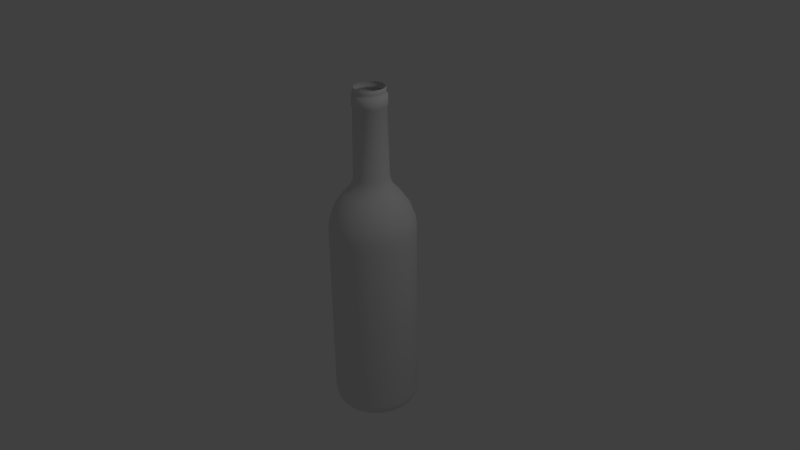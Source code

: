 # Source: wineGlass.blend  (saved by Blender 2.69.0; exported with 4.5.12 LTS)
import bpy
from mathutils import Matrix  # noqa: F401  (used for matrix-valued properties, if any)

bpy.ops.wm.read_factory_settings(use_empty=True)
scene = bpy.context.scene
scene.name = 'Scene'

# ---- collections
col_collection_1 = bpy.data.collections.new('Collection 1'); scene.collection.children.link(col_collection_1)

# ---- world
world_world = bpy.data.worlds.new('World'); scene.world = world_world
world_world.color = (0.05088, 0.05088, 0.05088)
world_world.use_sun_shadow = False
world_world.sun_shadow_jitter_overblur = 0.0
world_world.cycles.sampling_method = 'MANUAL'
world_world.cycles.sample_map_resolution = 256

# ---- cameras
cam_camera = bpy.data.cameras.new('Camera')
cam_camera.clip_end = 100.0
cam_camera.lens = 35.0
cam_camera.sensor_width = 32.0
cam_camera.sensor_height = 18.0
cam_camera.ortho_scale = 7.314
cam_camera.dof.focus_distance = 0.0
cam_camera.dof.aperture_fstop = 128.0

# ---- lights
light_lamp = bpy.data.lights.new('Lamp', 'POINT')
light_lamp.transmission_factor = 0.0
light_lamp.cutoff_distance = 30.0
light_lamp.energy = 100.0
light_lamp.shadow_buffer_clip_start = 1.001
light_lamp.shadow_soft_size = 0.1
light_lamp.shadow_maximum_resolution = 0.006
light_lamp.use_absolute_resolution = True
light_lamp.cycles.use_multiple_importance_sampling = False

# ---- meshes
me_cube_002 = bpy.data.meshes.new('Cube.002')
me_cube_002.from_pydata([(-0.3731, -0.2711, -5.263), (-0.4877, -0.3543, -5.42), (0.5402, -0.1755, 6.439), (0.5643, -0.1833, 6.363), (0.5616, -0.1825, 6.271), (0.5494, -0.1785, 6.222), (0.6059, -0.1969, 6.173), (0.6177, -0.2007, 5.808), (0.579, -0.1881, 5.757), (0.626, -0.2034, 3.165), (0.6603, -0.2145, 2.993), (0.7644, -0.2484, 2.751), (0.9888, -0.3213, 2.513), (1.315, -0.4272, 2.032), (1.496, -0.4862, 1.527), (1.539, -0.5001, 1.212), (1.539, -0.5001, 0.7402), (1.537, -0.4995, -5.82), (1.497, -0.4863, -6.033), (1.423, -0.4624, -6.161), (1.298, -0.4217, -6.279), (1.106, -0.3592, -6.383), (0.2973, -0.09661, -5.162), (1.475e-07, -3.539e-08, -5.113), (-0.6023, -0.4376, -5.662), (-0.7169, -0.5209, -6.06), (0.4595, -0.3339, 6.439), (0.48, -0.3487, 6.363), (0.4777, -0.3471, 6.271), (0.4673, -0.3395, 6.222), (0.5154, -0.3744, 6.173), (0.5254, -0.3817, 5.808), (0.4925, -0.3579, 5.757), (0.5325, -0.3869, 3.165), (0.5617, -0.4081, 2.993), (0.6503, -0.4725, 2.751), (0.8412, -0.6111, 2.513), (1.118, -0.8126, 2.032), (1.273, -0.9248, 1.527), (1.309, -0.9513, 1.212), (1.309, -0.9513, 0.7402), (1.308, -0.95, -5.82), (1.273, -0.925, -6.033), (1.21, -0.8795, -6.161), (1.104, -0.8022, -6.279), (0.9405, -0.6833, -6.383), (0.2529, -0.1838, -5.161), (-0.8315, -0.6041, -6.399), (-0.2711, -0.3731, -5.253), (0.3339, -0.4595, 6.439), (0.3487, -0.48, 6.363), (0.3471, -0.4777, 6.271), (0.3395, -0.4673, 6.222), (0.3744, -0.5154, 6.173), (0.3817, -0.5254, 5.808), (0.3579, -0.4925, 5.757), (0.3869, -0.5325, 3.165), (0.4081, -0.5616, 2.993), (0.4725, -0.6503, 2.751), (0.6111, -0.8412, 2.513), (0.8126, -1.118, 2.032), (0.9248, -1.273, 1.527), (0.9513, -1.309, 1.212), (0.9513, -1.309, 0.7402), (0.95, -1.308, -5.82), (0.925, -1.273, -6.033), (0.8795, -1.21, -6.161), (0.8022, -1.104, -6.279), (0.6833, -0.9405, -6.383), (0.1838, -0.2529, -5.158), (-0.3543, -0.4877, -5.4), (-0.4376, -0.6023, -5.616), (0.1755, -0.5402, 6.439), (0.1833, -0.5643, 6.363), (0.1825, -0.5616, 6.271), (0.1785, -0.5494, 6.222), (0.1969, -0.6059, 6.173), (0.2007, -0.6177, 5.808), (0.1881, -0.579, 5.757), (0.2034, -0.626, 3.165), (0.2145, -0.6603, 2.993), (0.2484, -0.7644, 2.751), (0.3213, -0.9888, 2.513), (0.4272, -1.315, 2.032), (0.4862, -1.496, 1.527), (0.5001, -1.539, 1.212), (0.5001, -1.539, 0.7402), (0.4995, -1.537, -5.82), (0.4863, -1.497, -6.033), (0.4624, -1.423, -6.161), (0.4217, -1.298, -6.279), (0.3592, -1.106, -6.383), (0.09661, -0.2973, -5.154), (-0.5209, -0.7169, -5.984), (-0.6041, -0.8315, -6.399), (-3.874e-07, -0.568, 6.439), (-4.172e-07, -0.5933, 6.363), (-2.98e-07, -0.5905, 6.271), (-3.427e-07, -0.5776, 6.222), (-4.321e-07, -0.637, 6.173), (-4.172e-07, -0.6495, 5.808), (-4.023e-07, -0.6088, 5.757), (1.788e-07, -0.6582, 3.165), (2.384e-07, -0.6942, 2.993), (1.788e-07, -0.8038, 2.751), (5.96e-08, -1.04, 2.513), (-1.788e-07, -1.382, 2.032), (-8.941e-08, -1.573, 1.527), (-2.98e-08, -1.618, 1.212), (-2.98e-08, -1.618, 0.7402), (-5.96e-08, -1.616, -5.82), (1.192e-07, -1.574, -6.033), (1.192e-07, -1.496, -6.161), (2.384e-07, -1.365, -6.279), (2.98e-07, -1.163, -6.383), (3.934e-07, -0.3126, -5.152), (-0.1425, -0.4386, -5.248), (-0.1863, -0.5733, -5.388), (-0.1755, -0.5402, 6.439), (-0.1833, -0.5643, 6.363), (-0.1825, -0.5616, 6.271), (-0.1785, -0.5494, 6.222), (-0.1969, -0.6059, 6.173), (-0.2007, -0.6177, 5.808), (-0.1881, -0.579, 5.757), (-0.2034, -0.626, 3.165), (-0.2145, -0.6603, 2.993), (-0.2484, -0.7644, 2.751), (-0.3213, -0.9888, 2.513), (-0.4272, -1.315, 2.032), (-0.4862, -1.496, 1.527), (-0.5001, -1.539, 1.212), (-0.5001, -1.539, 0.7402), (-0.4995, -1.537, -5.82), (-0.4863, -1.497, -6.033), (-0.4624, -1.423, -6.161), (-0.4217, -1.298, -6.279), (-0.3592, -1.106, -6.383), (-0.09661, -0.2973, -5.152), (-0.2301, -0.7081, -5.593), (-0.2738, -0.8428, -5.955), (-0.3339, -0.4595, 6.439), (-0.3487, -0.48, 6.363), (-0.3471, -0.4777, 6.271), (-0.3395, -0.4673, 6.222), (-0.3744, -0.5154, 6.173), (-0.3817, -0.5254, 5.808), (-0.3579, -0.4925, 5.757), (-0.3869, -0.5325, 3.165), (-0.4081, -0.5616, 2.993), (-0.4725, -0.6503, 2.751), (-0.6111, -0.8412, 2.513), (-0.8126, -1.118, 2.032), (-0.9248, -1.273, 1.527), (-0.9513, -1.309, 1.212), (-0.9513, -1.309, 0.7402), (-0.95, -1.308, -5.82), (-0.925, -1.273, -6.033), (-0.8795, -1.21, -6.161), (-0.8022, -1.104, -6.279), (-0.6833, -0.9405, -6.383), (-0.1838, -0.2529, -5.154), (-0.3176, -0.9775, -6.279), (3.767e-07, -0.4612, -5.248), (-0.4595, -0.3339, 6.439), (-0.48, -0.3487, 6.363), (-0.4777, -0.3471, 6.271), (-0.4673, -0.3395, 6.222), (-0.5154, -0.3744, 6.173), (-0.5254, -0.3817, 5.808), (-0.4925, -0.3579, 5.757), (-0.5325, -0.3869, 3.165), (-0.5616, -0.4081, 2.993), (-0.6503, -0.4725, 2.751), (-0.8412, -0.6111, 2.513), (-1.118, -0.8126, 2.032), (-1.273, -0.9248, 1.527), (-1.309, -0.9513, 1.212), (-1.309, -0.9513, 0.7402), (-1.308, -0.95, -5.82), (-1.273, -0.925, -6.033), (-1.21, -0.8795, -6.161), (-1.104, -0.8022, -6.279), (-0.9405, -0.6833, -6.383), (-0.2529, -0.1838, -5.158), (3.608e-07, -0.6028, -5.389), (3.449e-07, -0.7445, -5.596), (-0.5402, -0.1755, 6.439), (-0.5643, -0.1833, 6.363), (-0.5616, -0.1825, 6.271), (-0.5494, -0.1785, 6.222), (-0.6059, -0.1969, 6.173), (-0.6177, -0.2007, 5.808), (-0.579, -0.1881, 5.757), (-0.626, -0.2034, 3.165), (-0.6603, -0.2145, 2.993), (-0.7644, -0.2484, 2.751), (-0.9888, -0.3213, 2.513), (-1.315, -0.4272, 2.032), (-1.496, -0.4862, 1.527), (-1.539, -0.5001, 1.212), (-1.539, -0.5001, 0.7402), (-1.537, -0.4995, -5.82), (-1.497, -0.4863, -6.033), (-1.423, -0.4624, -6.161), (-1.298, -0.4217, -6.279), (-1.106, -0.3592, -6.383), (-0.2973, -0.09661, -5.16), (3.29e-07, -0.8861, -5.938), (3.131e-07, -1.028, -6.381), (-0.568, 7.451e-07, 6.439), (-0.5933, 8.047e-07, 6.363), (-0.5905, 6.855e-07, 6.271), (-0.5776, 7.6e-07, 6.222), (-0.637, 8.792e-07, 6.173), (-0.6495, 8.494e-07, 5.808), (-0.6088, 8.047e-07, 5.757), (-0.6582, 2.98e-07, 3.165), (-0.6942, 2.235e-07, 2.993), (-0.8038, 3.427e-07, 2.751), (-1.04, 6.258e-07, 2.513), (-1.382, 1.013e-06, 2.032), (-1.573, 1.132e-06, 1.527), (-1.618, 8.941e-07, 1.212), (-1.618, 8.941e-07, 0.7402), (-1.616, 1.162e-06, -5.82), (-1.574, 1.073e-06, -6.033), (-1.496, 9.239e-07, -6.161), (-1.365, 6.258e-07, -6.279), (-1.163, 5.364e-07, -6.383), (-0.3126, 5.261e-09, -5.161), (0.1425, -0.4386, -5.254), (0.1863, -0.5733, -5.403), (-0.5402, 0.1755, 6.439), (-0.5643, 0.1833, 6.363), (-0.5616, 0.1825, 6.271), (-0.5494, 0.1785, 6.222), (-0.6059, 0.1969, 6.173), (-0.6177, 0.2007, 5.808), (-0.579, 0.1881, 5.757), (-0.626, 0.2034, 3.165), (-0.6603, 0.2145, 2.993), (-0.7644, 0.2484, 2.751), (-0.9888, 0.3213, 2.513), (-1.315, 0.4272, 2.032), (-1.496, 0.4862, 1.527), (-1.539, 0.5001, 1.212), (-1.539, 0.5001, 0.7402), (-1.537, 0.4995, -5.82), (-1.497, 0.4863, -6.033), (-1.423, 0.4624, -6.161), (-1.298, 0.4217, -6.279), (-1.106, 0.3592, -6.383), (-0.2973, 0.09661, -5.158), (0.2301, -0.7081, -5.626), (0.2738, -0.8428, -6.024), (-0.4595, 0.3339, 6.439), (-0.48, 0.3487, 6.363), (-0.4777, 0.3471, 6.271), (-0.4673, 0.3395, 6.222), (-0.5154, 0.3744, 6.173), (-0.5254, 0.3817, 5.808), (-0.4925, 0.3579, 5.757), (-0.5325, 0.3869, 3.165), (-0.5616, 0.4081, 2.993), (-0.6503, 0.4725, 2.751), (-0.8412, 0.6111, 2.513), (-1.118, 0.8126, 2.032), (-1.273, 0.9248, 1.527), (-1.309, 0.9513, 1.212), (-1.309, 0.9513, 0.7402), (-1.308, 0.95, -5.82), (-1.273, 0.925, -6.033), (-1.21, 0.8795, -6.161), (-1.104, 0.8022, -6.279), (-0.9405, 0.6833, -6.383), (-0.2529, 0.1838, -5.152), (0.3176, -0.9775, -6.399), (0.2711, -0.3731, -5.264), (-0.3339, 0.4595, 6.439), (-0.3487, 0.48, 6.363), (-0.3471, 0.4777, 6.271), (-0.3395, 0.4673, 6.222), (-0.3744, 0.5154, 6.173), (-0.3817, 0.5254, 5.808), (-0.3579, 0.4925, 5.757), (-0.3869, 0.5325, 3.165), (-0.4081, 0.5617, 2.993), (-0.4725, 0.6503, 2.751), (-0.6111, 0.8412, 2.513), (-0.8126, 1.118, 2.032), (-0.9248, 1.273, 1.527), (-0.9513, 1.309, 1.212), (-0.9513, 1.309, 0.7402), (-0.95, 1.308, -5.82), (-0.925, 1.273, -6.033), (-0.8795, 1.21, -6.161), (-0.8022, 1.104, -6.279), (-0.6833, 0.9405, -6.383), (-0.1838, 0.2529, -5.144), (0.3543, -0.4877, -5.426), (0.4376, -0.6023, -5.679), (-0.1755, 0.5402, 6.439), (-0.1833, 0.5643, 6.363), (-0.1825, 0.5616, 6.271), (-0.1785, 0.5494, 6.222), (-0.1969, 0.6059, 6.173), (-0.2007, 0.6177, 5.808), (-0.1881, 0.579, 5.757), (-0.2034, 0.626, 3.165), (-0.2145, 0.6603, 2.993), (-0.2484, 0.7644, 2.751), (-0.3213, 0.9888, 2.513), (-0.4272, 1.315, 2.032), (-0.4862, 1.496, 1.527), (-0.5001, 1.539, 1.212), (-0.5001, 1.539, 0.7402), (-0.4995, 1.537, -5.82), (-0.4863, 1.497, -6.033), (-0.4624, 1.423, -6.161), (-0.4217, 1.298, -6.279), (-0.3592, 1.106, -6.383), (-0.09661, 0.2973, -5.137), (0.5209, -0.7169, -6.133), (0.6041, -0.8315, -6.399), (1.132e-06, 0.568, 6.439), (1.207e-06, 0.5933, 6.363), (1.058e-06, 0.5905, 6.271), (1.177e-06, 0.5776, 6.222), (1.326e-06, 0.637, 6.173), (1.237e-06, 0.6495, 5.808), (1.177e-06, 0.6088, 5.757), (7.153e-07, 0.6582, 3.165), (6.855e-07, 0.6942, 2.993), (8.196e-07, 0.8038, 2.751), (1.311e-06, 1.04, 2.513), (1.878e-06, 1.382, 2.032), (2.176e-06, 1.573, 1.527), (1.907e-06, 1.618, 1.212), (1.907e-06, 1.618, 1.111), (2.295e-06, 1.616, -5.82), (2.116e-06, 1.574, -6.033), (1.907e-06, 1.496, -6.161), (1.55e-06, 1.365, -6.279), (1.281e-06, 1.163, -6.383), (4.159e-07, 0.3126, -5.132), (0.3731, -0.2711, -5.274), (0.4877, -0.3543, -5.45), (0.1755, 0.5402, 6.439), (0.1833, 0.5643, 6.363), (0.1825, 0.5616, 6.271), (0.1785, 0.5494, 6.222), (0.1969, 0.6059, 6.173), (0.2007, 0.6177, 5.808), (0.1881, 0.579, 5.757), (0.2034, 0.626, 3.165), (0.2145, 0.6603, 2.993), (0.2484, 0.7644, 2.751), (0.3213, 0.9888, 2.513), (0.4272, 1.315, 2.032), (0.4862, 1.496, 1.527), (0.5001, 1.539, 1.599), (0.5001, 1.539, 1.317), (0.4995, 1.537, -5.82), (0.4863, 1.497, -6.033), (0.4624, 1.423, -6.161), (0.4217, 1.298, -6.279), (0.3592, 1.106, -6.383), (0.09661, 0.2973, -5.133), (0.6023, -0.4376, -5.743), (0.7169, -0.5209, -6.416), (0.3339, 0.4595, 6.439), (0.3487, 0.48, 6.363), (0.3471, 0.4777, 6.271), (0.3395, 0.4673, 6.222), (0.3744, 0.5154, 6.173), (0.3817, 0.5254, 5.808), (0.3579, 0.4925, 5.757), (0.3869, 0.5325, 3.165), (0.4081, 0.5616, 2.993), (0.4725, 0.6503, 2.751), (0.6111, 0.8412, 2.513), (0.8126, 1.118, 2.032), (0.9248, 1.273, 1.527), (0.9513, 1.309, 1.212), (0.9513, 1.309, 0.7402), (0.95, 1.308, -5.82), (0.925, 1.273, -6.033), (0.8795, 1.21, -6.161), (0.8022, 1.104, -6.279), (0.6833, 0.9405, -6.383), (0.1838, 0.2529, -5.137), (0.8315, -0.6041, -6.399), (0.4386, -0.1425, -5.279), (0.4595, 0.3339, 6.439), (0.48, 0.3487, 6.363), (0.4777, 0.3471, 6.271), (0.4673, 0.3395, 6.222), (0.5154, 0.3744, 6.173), (0.5254, 0.3817, 5.808), (0.4925, 0.3579, 5.757), (0.5325, 0.3869, 3.165), (0.5617, 0.4081, 2.993), (0.6503, 0.4725, 2.751), (0.8412, 0.6111, 2.513), (1.118, 0.8126, 2.032), (1.273, 0.9248, 1.527), (1.309, 0.9513, 1.212), (1.309, 0.9513, 0.7402), (1.308, 0.95, -5.82), (1.273, 0.925, -6.033), (1.21, 0.8795, -6.161), (1.104, 0.8022, -6.279), (0.9405, 0.6833, -6.383), (0.2529, 0.1838, -5.145), (0.5733, -0.1863, -5.467), (0.7081, -0.2301, -5.8), (0.5402, 0.1755, 6.439), (0.5643, 0.1833, 6.363), (0.5616, 0.1825, 6.271), (0.5494, 0.1785, 6.222), (0.6059, 0.1969, 6.173), (0.6177, 0.2007, 5.808), (0.579, 0.1881, 5.757), (0.626, 0.2034, 3.165), (0.6603, 0.2145, 2.993), (0.7644, 0.2484, 2.751), (0.9888, 0.3213, 2.513), (1.315, 0.4272, 2.032), (1.496, 0.4862, 1.527), (1.539, 0.5001, 1.212), (1.539, 0.5001, 0.7402), (1.537, 0.4995, -5.82), (1.497, 0.4863, -6.033), (1.423, 0.4624, -6.161), (1.298, 0.4217, -6.279), (1.106, 0.3592, -6.383), (0.2973, 0.09661, -5.153), (0.8428, -0.2738, -6.416), (0.9775, -0.3176, -6.399), (0.568, -1.505e-06, 6.439), (0.5933, -1.55e-06, 6.363), (0.5905, -1.46e-06, 6.271), (0.5776, -1.565e-06, 6.222), (0.637, -1.803e-06, 6.173), (0.6495, -1.684e-06, 5.808), (0.6088, -1.55e-06, 5.757), (0.6582, -1.147e-06, 3.165), (0.6942, -1.132e-06, 2.993), (0.8038, -1.356e-06, 2.751), (1.04, -1.937e-06, 2.513), (1.382, -2.861e-06, 2.032), (1.573, -3.219e-06, 1.527), (1.618, -3.04e-06, 1.212), (1.618, -3.04e-06, 0.7402), (1.616, -3.308e-06, -5.82), (1.574, -3.189e-06, -6.033), (1.496, -2.95e-06, -6.161), (1.365, -2.503e-06, -6.279), (1.163, -2.056e-06, -6.383), (0.3126, -4.556e-07, -5.159), (-0.9775, -0.3176, -6.399), (-0.8428, -0.2738, -6.201), (-0.7081, -0.2301, -5.719), (-0.5733, -0.1863, -5.443), (-0.4386, -0.1425, -5.272), (-1.028, 4.522e-07, -6.399), (-0.8861, 3.637e-07, -6.416), (-0.7445, 2.752e-07, -5.768), (-0.6028, 1.866e-07, -5.458), (-0.4612, 9.811e-08, -5.276), (-0.9775, 0.3176, -6.399), (-0.8428, 0.2738, -6.416), (-0.7081, 0.2301, -5.786), (-0.5733, 0.1863, -5.457), (-0.4386, 0.1425, -5.273), (-0.8315, 0.6041, -6.399), (-0.7169, 0.5209, -6.362), (-0.6023, 0.4376, -5.761), (-0.4877, 0.3543, -5.439), (-0.3731, 0.2711, -5.261), (-0.6041, 0.8315, -6.399), (-0.5209, 0.7169, -6.195), (-0.4376, 0.6023, -5.704), (-0.3543, 0.4877, -5.408), (-0.2711, 0.3731, -5.244), (-0.3176, 0.9775, -6.399), (-0.2738, 0.8428, -6.119), (-0.2301, 0.7081, -5.643), (-0.1863, 0.5733, -5.378), (-0.1425, 0.4386, -5.228), (1.144e-06, 1.028, -6.287), (1e-06, 0.8861, -6.086), (8.557e-07, 0.7445, -5.607), (7.115e-07, 0.6028, -5.36), (5.672e-07, 0.4612, -5.218), (0.3176, 0.9775, -6.322), (0.2738, 0.8428, -6.094), (0.2301, 0.7081, -5.611), (0.1863, 0.5733, -5.362), (0.1425, 0.4386, -5.219), (0.6041, 0.8315, -6.399), (0.5209, 0.7169, -6.142), (0.4376, 0.6023, -5.655), (0.3543, 0.4877, -5.382), (0.2711, 0.3731, -5.23), (0.8315, 0.6041, -6.399), (0.7169, 0.5209, -6.239), (0.6023, 0.4376, -5.724), (0.4877, 0.3543, -5.415), (0.3731, 0.2711, -5.247), (0.9775, 0.3176, -6.399), (0.8428, 0.2738, -6.416), (0.7081, 0.2301, -5.791), (0.5733, 0.1863, -5.448), (0.4386, 0.1425, -5.264), (1.028, -1.803e-06, -6.399), (0.8861, -1.536e-06, -6.416), (0.7445, -1.269e-06, -5.821), (0.6028, -1.002e-06, -5.467), (0.4612, -7.354e-07, -5.276)], [], [(15, 16, 40, 39), (4, 5, 29, 28), (2, 3, 27, 26), (13, 14, 38, 37), (1, 0, 465, 464), (11, 12, 36, 35), (20, 21, 45, 44), (9, 10, 34, 33), (18, 19, 43, 42), (7, 8, 32, 31), (16, 17, 41, 40), (5, 6, 30, 29), (3, 4, 28, 27), (14, 15, 39, 38), (460, 23, 22), (24, 1, 464, 463), (12, 13, 37, 36), (393, 22, 46, 346), (10, 11, 35, 34), (19, 20, 44, 43), (8, 9, 33, 32), (17, 18, 42, 41), (6, 7, 31, 30), (43, 44, 67, 66), (32, 33, 56, 55), (41, 42, 65, 64), (30, 31, 54, 53), (39, 40, 63, 62), (28, 29, 52, 51), (26, 27, 50, 49), (37, 38, 61, 60), (25, 24, 463, 462), (35, 36, 59, 58), (44, 45, 68, 67), (33, 34, 57, 56), (42, 43, 66, 65), (31, 32, 55, 54), (40, 41, 64, 63), (29, 30, 53, 52), (27, 28, 51, 50), (38, 39, 62, 61), (437, 23, 460), (47, 25, 462, 461), (36, 37, 60, 59), (346, 46, 69, 278), (34, 35, 58, 57), (414, 23, 437), (183, 47, 461, 206), (59, 60, 83, 82), (278, 69, 92, 231), (57, 58, 81, 80), (66, 67, 90, 89), (55, 56, 79, 78), (64, 65, 88, 87), (53, 54, 77, 76), (62, 63, 86, 85), (51, 52, 75, 74), (49, 50, 73, 72), (60, 61, 84, 83), (70, 48, 0, 1), (58, 59, 82, 81), (67, 68, 91, 90), (56, 57, 80, 79), (65, 66, 89, 88), (54, 55, 78, 77), (63, 64, 87, 86), (52, 53, 76, 75), (50, 51, 74, 73), (61, 62, 85, 84), (86, 87, 110, 109), (75, 76, 99, 98), (73, 74, 97, 96), (84, 85, 108, 107), (391, 23, 414), (71, 70, 1, 24), (82, 83, 106, 105), (231, 92, 115, 163), (80, 81, 104, 103), (89, 90, 113, 112), (78, 79, 102, 101), (87, 88, 111, 110), (76, 77, 100, 99), (85, 86, 109, 108), (74, 75, 98, 97), (72, 73, 96, 95), (83, 84, 107, 106), (93, 71, 24, 25), (81, 82, 105, 104), (90, 91, 114, 113), (79, 80, 103, 102), (88, 89, 112, 111), (77, 78, 101, 100), (113, 114, 137, 136), (102, 103, 126, 125), (111, 112, 135, 134), (100, 101, 124, 123), (109, 110, 133, 132), (98, 99, 122, 121), (96, 97, 120, 119), (107, 108, 131, 130), (368, 23, 391), (94, 93, 25, 47), (105, 106, 129, 128), (163, 115, 138, 116), (103, 104, 127, 126), (112, 113, 136, 135), (101, 102, 125, 124), (110, 111, 134, 133), (99, 100, 123, 122), (108, 109, 132, 131), (97, 98, 121, 120), (95, 96, 119, 118), (106, 107, 130, 129), (160, 94, 47, 183), (104, 105, 128, 127), (118, 119, 142, 141), (129, 130, 153, 152), (117, 116, 48, 70), (127, 128, 151, 150), (136, 137, 160, 159), (125, 126, 149, 148), (134, 135, 158, 157), (123, 124, 147, 146), (132, 133, 156, 155), (121, 122, 145, 144), (119, 120, 143, 142), (130, 131, 154, 153), (345, 23, 368), (139, 117, 70, 71), (128, 129, 152, 151), (116, 138, 161, 48), (126, 127, 150, 149), (135, 136, 159, 158), (124, 125, 148, 147), (133, 134, 157, 156), (122, 123, 146, 145), (131, 132, 155, 154), (120, 121, 144, 143), (156, 157, 180, 179), (145, 146, 169, 168), (154, 155, 178, 177), (143, 144, 167, 166), (141, 142, 165, 164), (152, 153, 176, 175), (140, 139, 71, 93), (150, 151, 174, 173), (159, 160, 183, 182), (148, 149, 172, 171), (157, 158, 181, 180), (146, 147, 170, 169), (155, 156, 179, 178), (144, 145, 168, 167), (142, 143, 166, 165), (153, 154, 177, 176), (322, 23, 345), (162, 140, 93, 94), (151, 152, 175, 174), (48, 161, 184, 0), (149, 150, 173, 172), (158, 159, 182, 181), (147, 148, 171, 170), (0, 184, 207, 465), (172, 173, 196, 195), (181, 182, 205, 204), (170, 171, 194, 193), (179, 180, 203, 202), (168, 169, 192, 191), (177, 178, 201, 200), (166, 167, 190, 189), (164, 165, 188, 187), (175, 176, 199, 198), (137, 162, 94, 160), (173, 174, 197, 196), (182, 183, 206, 205), (171, 172, 195, 194), (180, 181, 204, 203), (169, 170, 193, 192), (178, 179, 202, 201), (167, 168, 191, 190), (165, 166, 189, 188), (176, 177, 200, 199), (299, 23, 322), (185, 163, 116, 117), (174, 175, 198, 197), (188, 189, 212, 211), (199, 200, 223, 222), (46, 23, 69), (186, 185, 117, 139), (197, 198, 221, 220), (465, 207, 230, 470), (195, 196, 219, 218), (204, 205, 228, 227), (193, 194, 217, 216), (202, 203, 226, 225), (191, 192, 215, 214), (200, 201, 224, 223), (189, 190, 213, 212), (187, 188, 211, 210), (198, 199, 222, 221), (208, 186, 139, 140), (196, 197, 220, 219), (205, 206, 229, 228), (194, 195, 218, 217), (203, 204, 227, 226), (192, 193, 216, 215), (201, 202, 225, 224), (190, 191, 214, 213), (226, 227, 250, 249), (215, 216, 239, 238), (224, 225, 248, 247), (213, 214, 237, 236), (211, 212, 235, 234), (222, 223, 246, 245), (276, 23, 299), (209, 208, 140, 162), (220, 221, 244, 243), (470, 230, 253, 475), (218, 219, 242, 241), (227, 228, 251, 250), (216, 217, 240, 239), (225, 226, 249, 248), (214, 215, 238, 237), (223, 224, 247, 246), (212, 213, 236, 235), (210, 211, 234, 233), (221, 222, 245, 244), (114, 209, 162, 137), (219, 220, 243, 242), (228, 229, 252, 251), (217, 218, 241, 240), (232, 231, 163, 185), (242, 243, 266, 265), (251, 252, 275, 274), (240, 241, 264, 263), (249, 250, 273, 272), (238, 239, 262, 261), (247, 248, 271, 270), (236, 237, 260, 259), (234, 235, 258, 257), (245, 246, 269, 268), (253, 23, 276), (254, 232, 185, 186), (243, 244, 267, 266), (475, 253, 276, 480), (241, 242, 265, 264), (250, 251, 274, 273), (239, 240, 263, 262), (248, 249, 272, 271), (237, 238, 261, 260), (246, 247, 270, 269), (235, 236, 259, 258), (233, 234, 257, 256), (244, 245, 268, 267), (269, 270, 293, 292), (258, 259, 282, 281), (256, 257, 280, 279), (267, 268, 291, 290), (255, 254, 186, 208), (265, 266, 289, 288), (274, 275, 298, 297), (263, 264, 287, 286), (272, 273, 296, 295), (261, 262, 285, 284), (270, 271, 294, 293), (259, 260, 283, 282), (257, 258, 281, 280), (268, 269, 292, 291), (230, 23, 253), (277, 255, 208, 209), (266, 267, 290, 289), (480, 276, 299, 485), (264, 265, 288, 287), (273, 274, 297, 296), (262, 263, 286, 285), (271, 272, 295, 294), (260, 261, 284, 283), (296, 297, 320, 319), (285, 286, 309, 308), (294, 295, 318, 317), (283, 284, 307, 306), (292, 293, 316, 315), (281, 282, 305, 304), (279, 280, 303, 302), (290, 291, 314, 313), (91, 277, 209, 114), (288, 289, 312, 311), (297, 298, 321, 320), (286, 287, 310, 309), (295, 296, 319, 318), (284, 285, 308, 307), (293, 294, 317, 316), (282, 283, 306, 305), (280, 281, 304, 303), (291, 292, 315, 314), (207, 23, 230), (300, 278, 231, 232), (289, 290, 313, 312), (485, 299, 322, 490), (287, 288, 311, 310), (69, 23, 92), (301, 300, 232, 254), (312, 313, 336, 335), (490, 322, 345, 495), (310, 311, 334, 333), (319, 320, 343, 342), (308, 309, 332, 331), (317, 318, 341, 340), (306, 307, 330, 329), (315, 316, 339, 338), (304, 305, 328, 327), (302, 303, 326, 325), (313, 314, 337, 336), (323, 301, 254, 255), (311, 312, 335, 334), (320, 321, 344, 343), (309, 310, 333, 332), (318, 319, 342, 341), (307, 308, 331, 330), (316, 317, 340, 339), (305, 306, 329, 328), (303, 304, 327, 326), (314, 315, 338, 337), (339, 340, 363, 362), (328, 329, 352, 351), (326, 327, 350, 349), (337, 338, 361, 360), (115, 23, 138), (324, 323, 255, 277), (335, 336, 359, 358), (495, 345, 368, 500), (333, 334, 357, 356), (342, 343, 366, 365), (331, 332, 355, 354), (340, 341, 364, 363), (329, 330, 353, 352), (338, 339, 362, 361), (327, 328, 351, 350), (325, 326, 349, 348), (336, 337, 360, 359), (68, 324, 277, 91), (334, 335, 358, 357), (343, 344, 367, 366), (332, 333, 356, 355), (341, 342, 365, 364), (330, 331, 354, 353), (366, 367, 390, 389), (355, 356, 379, 378), (364, 365, 388, 387), (353, 354, 377, 376), (362, 363, 386, 385), (351, 352, 375, 374), (349, 350, 373, 372), (360, 361, 384, 383), (92, 23, 115), (347, 346, 278, 300), (358, 359, 382, 381), (500, 368, 391, 505), (356, 357, 380, 379), (365, 366, 389, 388), (354, 355, 378, 377), (363, 364, 387, 386), (352, 353, 376, 375), (361, 362, 385, 384), (350, 351, 374, 373), (348, 349, 372, 371), (359, 360, 383, 382), (369, 347, 300, 301), (357, 358, 381, 380), (371, 372, 395, 394), (382, 383, 406, 405), (370, 369, 301, 323), (380, 381, 404, 403), (389, 390, 413, 412), (378, 379, 402, 401), (387, 388, 411, 410), (376, 377, 400, 399), (385, 386, 409, 408), (374, 375, 398, 397), (372, 373, 396, 395), (383, 384, 407, 406), (184, 23, 207), (392, 370, 323, 324), (381, 382, 405, 404), (505, 391, 414, 510), (379, 380, 403, 402), (388, 389, 412, 411), (377, 378, 401, 400), (386, 387, 410, 409), (375, 376, 399, 398), (384, 385, 408, 407), (373, 374, 397, 396), (409, 410, 433, 432), (398, 399, 422, 421), (407, 408, 431, 430), (396, 397, 420, 419), (394, 395, 418, 417), (405, 406, 429, 428), (45, 392, 324, 68), (403, 404, 427, 426), (412, 413, 436, 435), (401, 402, 425, 424), (410, 411, 434, 433), (399, 400, 423, 422), (408, 409, 432, 431), (397, 398, 421, 420), (395, 396, 419, 418), (406, 407, 430, 429), (161, 23, 184), (415, 393, 346, 347), (404, 405, 428, 427), (510, 414, 437, 515), (402, 403, 426, 425), (411, 412, 435, 434), (400, 401, 424, 423), (515, 437, 460, 520), (425, 426, 449, 448), (434, 435, 458, 457), (423, 424, 447, 446), (432, 433, 456, 455), (421, 422, 445, 444), (430, 431, 454, 453), (419, 420, 443, 442), (417, 418, 441, 440), (428, 429, 452, 451), (416, 415, 347, 369), (426, 427, 450, 449), (435, 436, 459, 458), (424, 425, 448, 447), (433, 434, 457, 456), (422, 423, 446, 445), (431, 432, 455, 454), (420, 421, 444, 443), (418, 419, 442, 441), (429, 430, 453, 452), (438, 416, 369, 370), (427, 428, 451, 450), (456, 457, 19, 18), (445, 446, 8, 7), (454, 455, 17, 16), (443, 444, 6, 5), (441, 442, 4, 3), (452, 453, 15, 14), (138, 23, 161), (439, 438, 370, 392), (450, 451, 13, 12), (520, 460, 22, 393), (448, 449, 11, 10), (457, 458, 20, 19), (446, 447, 9, 8), (455, 456, 18, 17), (444, 445, 7, 6), (453, 454, 16, 15), (442, 443, 5, 4), (440, 441, 3, 2), (451, 452, 14, 13), (21, 439, 392, 45), (449, 450, 12, 11), (458, 459, 21, 20), (447, 448, 10, 9), (22, 23, 46), (206, 461, 466, 229), (461, 462, 467, 466), (462, 463, 468, 467), (463, 464, 469, 468), (464, 465, 470, 469), (229, 466, 471, 252), (466, 467, 472, 471), (467, 468, 473, 472), (468, 469, 474, 473), (469, 470, 475, 474), (252, 471, 476, 275), (471, 472, 477, 476), (472, 473, 478, 477), (473, 474, 479, 478), (474, 475, 480, 479), (275, 476, 481, 298), (476, 477, 482, 481), (477, 478, 483, 482), (478, 479, 484, 483), (479, 480, 485, 484), (298, 481, 486, 321), (481, 482, 487, 486), (482, 483, 488, 487), (483, 484, 489, 488), (484, 485, 490, 489), (321, 486, 491, 344), (486, 487, 492, 491), (487, 488, 493, 492), (488, 489, 494, 493), (489, 490, 495, 494), (344, 491, 496, 367), (491, 492, 497, 496), (492, 493, 498, 497), (493, 494, 499, 498), (494, 495, 500, 499), (367, 496, 501, 390), (496, 497, 502, 501), (497, 498, 503, 502), (498, 499, 504, 503), (499, 500, 505, 504), (390, 501, 506, 413), (501, 502, 507, 506), (502, 503, 508, 507), (503, 504, 509, 508), (504, 505, 510, 509), (413, 506, 511, 436), (506, 507, 512, 511), (507, 508, 513, 512), (508, 509, 514, 513), (509, 510, 515, 514), (436, 511, 516, 459), (511, 512, 517, 516), (512, 513, 518, 517), (513, 514, 519, 518), (514, 515, 520, 519), (459, 516, 439, 21), (516, 517, 438, 439), (517, 518, 416, 438), (518, 519, 415, 416), (519, 520, 393, 415)])
me_cube_002.polygons.foreach_set('use_smooth', [True] * 520)
me_cube_002.use_remesh_preserve_volume = False
me_cube_002.use_remesh_preserve_attributes = False
me_cube_002.use_mirror_vertex_groups = False
me_cube_002.update()

# ---- objects
ob_cube = bpy.data.objects.new('Cube', me_cube_002)
ob_lamp = bpy.data.objects.new('Lamp', light_lamp)
ob_camera = bpy.data.objects.new('Camera', cam_camera)

# ---- transforms, parenting, visibility, modifiers, constraints
ob_cube.location = (0.0, 0.0, 0.0)
ob_cube.scale = (0.3474, 0.3474, 0.3474)
ob_cube.lineart.crease_threshold = 0.0
ob_lamp.location = (4.076, 1.005, 5.904)
ob_lamp.rotation_euler = (0.6503, 0.05522, 1.866)
ob_lamp.lock_rotations_4d = False
ob_lamp.empty_display_type = 'ARROWS'
ob_lamp.color = (0.0, 0.0, 0.0, 0.0)
ob_lamp.hide_viewport = True
ob_lamp.lineart.crease_threshold = 0.0
ob_camera.location = (7.481, -6.508, 5.344)
ob_camera.rotation_euler = (1.109, 0.01082, 0.8149)
ob_camera.lock_rotations_4d = False
ob_camera.empty_display_type = 'ARROWS'
ob_camera.color = (0.0, 0.0, 0.0, 0.0)
ob_camera.hide_viewport = True
ob_camera.display_type = 'WIRE'
ob_camera.lineart.crease_threshold = 0.0

# ---- collection membership
col_collection_1.objects.link(ob_cube)
col_collection_1.objects.link(ob_lamp)
col_collection_1.objects.link(ob_camera)

# ---- scene / render settings (as saved in the file)
scene.camera = ob_camera
scene.frame_start = 1; scene.frame_end = 250; scene.frame_set(1)
scene.render.engine = 'BLENDER_EEVEE_NEXT'
scene.render.image_settings.compression = 90
scene.render.resolution_percentage = 50
scene.render.dither_intensity = 0.0
scene.cycles.use_denoising = False
scene.cycles.samples = 10
scene.cycles.sampling_pattern = 'TABULATED_SOBOL'
scene.cycles.light_sampling_threshold = 0.0
scene.cycles.use_adaptive_sampling = False
scene.cycles.use_light_tree = False
scene.cycles.blur_glossy = 0.0
scene.cycles.volume_bounces = 1
scene.cycles.pixel_filter_type = 'GAUSSIAN'
scene.cycles.sample_clamp_indirect = 0.0
scene.view_settings.view_transform = 'Standard'
bpy.context.view_layer.update()
